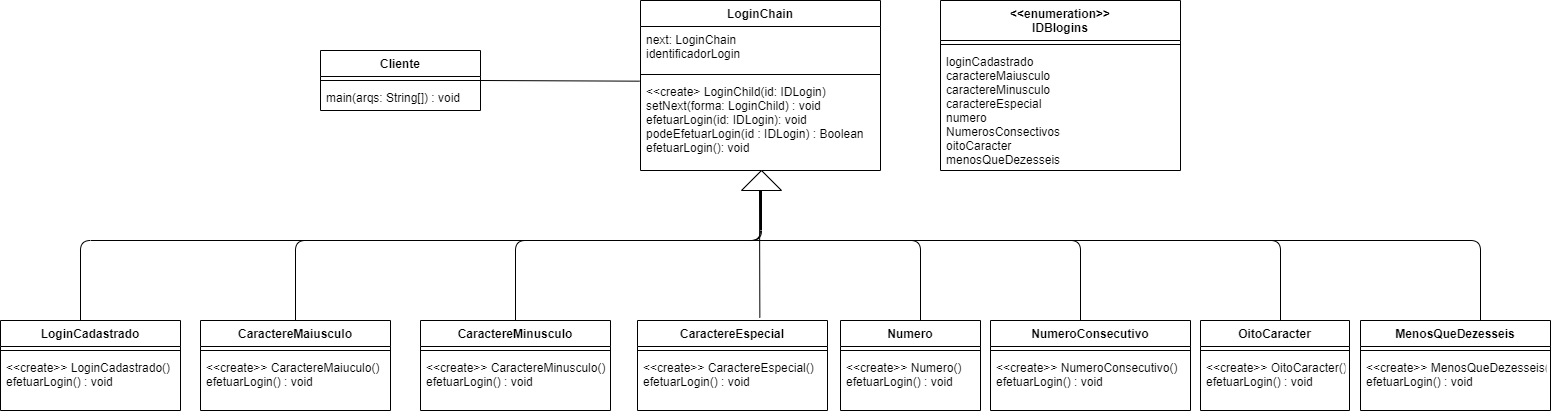

The diagram above was exported from draw.io. Its source (the exported page's mxGraphModel, read from the mxfile embedded in the PNG):
<mxGraphModel dx="630" dy="1394" grid="1" gridSize="10" guides="1" tooltips="1" connect="1" arrows="1" fold="1" page="1" pageScale="1" pageWidth="827" pageHeight="1169" math="0" shadow="0">
  <root>
    <mxCell id="0" />
    <mxCell id="1" parent="0" />
    <mxCell id="3DZQOFGSJrtgBXTMmsF_-1" value="Cliente" style="swimlane;fontStyle=1;align=center;verticalAlign=top;childLayout=stackLayout;horizontal=1;startSize=26;horizontalStack=0;resizeParent=1;resizeParentMax=0;resizeLast=0;collapsible=1;marginBottom=0;" vertex="1" parent="1">
      <mxGeometry x="320" y="-30" width="160" height="60" as="geometry" />
    </mxCell>
    <mxCell id="3DZQOFGSJrtgBXTMmsF_-3" value="" style="line;strokeWidth=1;fillColor=none;align=left;verticalAlign=middle;spacingTop=-1;spacingLeft=3;spacingRight=3;rotatable=0;labelPosition=right;points=[];portConstraint=eastwest;" vertex="1" parent="3DZQOFGSJrtgBXTMmsF_-1">
      <mxGeometry y="26" width="160" height="8" as="geometry" />
    </mxCell>
    <mxCell id="3DZQOFGSJrtgBXTMmsF_-4" value="main(arqs: String[]) : void" style="text;strokeColor=none;fillColor=none;align=left;verticalAlign=top;spacingLeft=4;spacingRight=4;overflow=hidden;rotatable=0;points=[[0,0.5],[1,0.5]];portConstraint=eastwest;" vertex="1" parent="3DZQOFGSJrtgBXTMmsF_-1">
      <mxGeometry y="34" width="160" height="26" as="geometry" />
    </mxCell>
    <mxCell id="3DZQOFGSJrtgBXTMmsF_-5" value="LoginChain" style="swimlane;fontStyle=1;align=center;verticalAlign=top;childLayout=stackLayout;horizontal=1;startSize=26;horizontalStack=0;resizeParent=1;resizeParentMax=0;resizeLast=0;collapsible=1;marginBottom=0;" vertex="1" parent="1">
      <mxGeometry x="640" y="-80" width="240" height="170" as="geometry" />
    </mxCell>
    <mxCell id="3DZQOFGSJrtgBXTMmsF_-6" value="next: LoginChain&#10;identificadorLogin" style="text;strokeColor=none;fillColor=none;align=left;verticalAlign=top;spacingLeft=4;spacingRight=4;overflow=hidden;rotatable=0;points=[[0,0.5],[1,0.5]];portConstraint=eastwest;" vertex="1" parent="3DZQOFGSJrtgBXTMmsF_-5">
      <mxGeometry y="26" width="240" height="44" as="geometry" />
    </mxCell>
    <mxCell id="3DZQOFGSJrtgBXTMmsF_-7" value="" style="line;strokeWidth=1;fillColor=none;align=left;verticalAlign=middle;spacingTop=-1;spacingLeft=3;spacingRight=3;rotatable=0;labelPosition=right;points=[];portConstraint=eastwest;" vertex="1" parent="3DZQOFGSJrtgBXTMmsF_-5">
      <mxGeometry y="70" width="240" height="8" as="geometry" />
    </mxCell>
    <mxCell id="3DZQOFGSJrtgBXTMmsF_-8" value="&lt;&lt;create&gt; LoginChild(id: IDLogin)&#10;setNext(forma: LoginChild) : void&#10;efetuarLogin(id: IDLogin): void&#10;podeEfetuarLogin(id : IDLogin) : Boolean&#10;efetuarLogin(): void" style="text;strokeColor=none;fillColor=none;align=left;verticalAlign=top;spacingLeft=4;spacingRight=4;overflow=hidden;rotatable=0;points=[[0,0.5],[1,0.5]];portConstraint=eastwest;" vertex="1" parent="3DZQOFGSJrtgBXTMmsF_-5">
      <mxGeometry y="78" width="240" height="92" as="geometry" />
    </mxCell>
    <mxCell id="3DZQOFGSJrtgBXTMmsF_-9" value="&lt;&lt;enumeration&gt;&gt;&#10;IDBlogins" style="swimlane;fontStyle=1;align=center;verticalAlign=top;childLayout=stackLayout;horizontal=1;startSize=40;horizontalStack=0;resizeParent=1;resizeParentMax=0;resizeLast=0;collapsible=1;marginBottom=0;" vertex="1" parent="1">
      <mxGeometry x="940" y="-80" width="240" height="170" as="geometry" />
    </mxCell>
    <mxCell id="3DZQOFGSJrtgBXTMmsF_-11" value="" style="line;strokeWidth=1;fillColor=none;align=left;verticalAlign=middle;spacingTop=-1;spacingLeft=3;spacingRight=3;rotatable=0;labelPosition=right;points=[];portConstraint=eastwest;" vertex="1" parent="3DZQOFGSJrtgBXTMmsF_-9">
      <mxGeometry y="40" width="240" height="8" as="geometry" />
    </mxCell>
    <mxCell id="3DZQOFGSJrtgBXTMmsF_-12" value="loginCadastrado&#10;caractereMaiusculo&#10;caractereMinusculo&#10;caractereEspecial&#10;numero&#10;NumerosConsectivos&#10;oitoCaracter&#10;menosQueDezesseis" style="text;strokeColor=none;fillColor=none;align=left;verticalAlign=top;spacingLeft=4;spacingRight=4;overflow=hidden;rotatable=0;points=[[0,0.5],[1,0.5]];portConstraint=eastwest;" vertex="1" parent="3DZQOFGSJrtgBXTMmsF_-9">
      <mxGeometry y="48" width="240" height="122" as="geometry" />
    </mxCell>
    <mxCell id="3DZQOFGSJrtgBXTMmsF_-13" value="LoginCadastrado" style="swimlane;fontStyle=1;align=center;verticalAlign=top;childLayout=stackLayout;horizontal=1;startSize=26;horizontalStack=0;resizeParent=1;resizeParentMax=0;resizeLast=0;collapsible=1;marginBottom=0;" vertex="1" parent="1">
      <mxGeometry y="240" width="180" height="90" as="geometry" />
    </mxCell>
    <mxCell id="3DZQOFGSJrtgBXTMmsF_-15" value="" style="line;strokeWidth=1;fillColor=none;align=left;verticalAlign=middle;spacingTop=-1;spacingLeft=3;spacingRight=3;rotatable=0;labelPosition=right;points=[];portConstraint=eastwest;" vertex="1" parent="3DZQOFGSJrtgBXTMmsF_-13">
      <mxGeometry y="26" width="180" height="8" as="geometry" />
    </mxCell>
    <mxCell id="3DZQOFGSJrtgBXTMmsF_-16" value="&lt;&lt;create&gt;&gt; LoginCadastrado()&#10;efetuarLogin() : void" style="text;strokeColor=none;fillColor=none;align=left;verticalAlign=top;spacingLeft=4;spacingRight=4;overflow=hidden;rotatable=0;points=[[0,0.5],[1,0.5]];portConstraint=eastwest;" vertex="1" parent="3DZQOFGSJrtgBXTMmsF_-13">
      <mxGeometry y="34" width="180" height="56" as="geometry" />
    </mxCell>
    <mxCell id="3DZQOFGSJrtgBXTMmsF_-17" value="CaractereMaiusculo" style="swimlane;fontStyle=1;align=center;verticalAlign=top;childLayout=stackLayout;horizontal=1;startSize=26;horizontalStack=0;resizeParent=1;resizeParentMax=0;resizeLast=0;collapsible=1;marginBottom=0;" vertex="1" parent="1">
      <mxGeometry x="200" y="240" width="190" height="90" as="geometry" />
    </mxCell>
    <mxCell id="3DZQOFGSJrtgBXTMmsF_-18" value="" style="line;strokeWidth=1;fillColor=none;align=left;verticalAlign=middle;spacingTop=-1;spacingLeft=3;spacingRight=3;rotatable=0;labelPosition=right;points=[];portConstraint=eastwest;" vertex="1" parent="3DZQOFGSJrtgBXTMmsF_-17">
      <mxGeometry y="26" width="190" height="8" as="geometry" />
    </mxCell>
    <mxCell id="3DZQOFGSJrtgBXTMmsF_-19" value="&lt;&lt;create&gt;&gt; CaractereMaiuculo()&#10;efetuarLogin() : void" style="text;strokeColor=none;fillColor=none;align=left;verticalAlign=top;spacingLeft=4;spacingRight=4;overflow=hidden;rotatable=0;points=[[0,0.5],[1,0.5]];portConstraint=eastwest;" vertex="1" parent="3DZQOFGSJrtgBXTMmsF_-17">
      <mxGeometry y="34" width="190" height="56" as="geometry" />
    </mxCell>
    <mxCell id="3DZQOFGSJrtgBXTMmsF_-20" value="CaractereMinusculo" style="swimlane;fontStyle=1;align=center;verticalAlign=top;childLayout=stackLayout;horizontal=1;startSize=26;horizontalStack=0;resizeParent=1;resizeParentMax=0;resizeLast=0;collapsible=1;marginBottom=0;" vertex="1" parent="1">
      <mxGeometry x="420" y="240" width="190" height="90" as="geometry" />
    </mxCell>
    <mxCell id="3DZQOFGSJrtgBXTMmsF_-21" value="" style="line;strokeWidth=1;fillColor=none;align=left;verticalAlign=middle;spacingTop=-1;spacingLeft=3;spacingRight=3;rotatable=0;labelPosition=right;points=[];portConstraint=eastwest;" vertex="1" parent="3DZQOFGSJrtgBXTMmsF_-20">
      <mxGeometry y="26" width="190" height="8" as="geometry" />
    </mxCell>
    <mxCell id="3DZQOFGSJrtgBXTMmsF_-22" value="&lt;&lt;create&gt;&gt; CaractereMinusculo()&#10;efetuarLogin() : void" style="text;strokeColor=none;fillColor=none;align=left;verticalAlign=top;spacingLeft=4;spacingRight=4;overflow=hidden;rotatable=0;points=[[0,0.5],[1,0.5]];portConstraint=eastwest;" vertex="1" parent="3DZQOFGSJrtgBXTMmsF_-20">
      <mxGeometry y="34" width="190" height="56" as="geometry" />
    </mxCell>
    <mxCell id="3DZQOFGSJrtgBXTMmsF_-23" value="CaractereEspecial" style="swimlane;fontStyle=1;align=center;verticalAlign=top;childLayout=stackLayout;horizontal=1;startSize=26;horizontalStack=0;resizeParent=1;resizeParentMax=0;resizeLast=0;collapsible=1;marginBottom=0;" vertex="1" parent="1">
      <mxGeometry x="637" y="240" width="190" height="90" as="geometry" />
    </mxCell>
    <mxCell id="3DZQOFGSJrtgBXTMmsF_-24" value="" style="line;strokeWidth=1;fillColor=none;align=left;verticalAlign=middle;spacingTop=-1;spacingLeft=3;spacingRight=3;rotatable=0;labelPosition=right;points=[];portConstraint=eastwest;" vertex="1" parent="3DZQOFGSJrtgBXTMmsF_-23">
      <mxGeometry y="26" width="190" height="8" as="geometry" />
    </mxCell>
    <mxCell id="3DZQOFGSJrtgBXTMmsF_-25" value="&lt;&lt;create&gt;&gt; CaractereEspecial()&#10;efetuarLogin() : void" style="text;strokeColor=none;fillColor=none;align=left;verticalAlign=top;spacingLeft=4;spacingRight=4;overflow=hidden;rotatable=0;points=[[0,0.5],[1,0.5]];portConstraint=eastwest;" vertex="1" parent="3DZQOFGSJrtgBXTMmsF_-23">
      <mxGeometry y="34" width="190" height="56" as="geometry" />
    </mxCell>
    <mxCell id="3DZQOFGSJrtgBXTMmsF_-26" value="Numero" style="swimlane;fontStyle=1;align=center;verticalAlign=top;childLayout=stackLayout;horizontal=1;startSize=26;horizontalStack=0;resizeParent=1;resizeParentMax=0;resizeLast=0;collapsible=1;marginBottom=0;" vertex="1" parent="1">
      <mxGeometry x="840" y="240" width="140" height="90" as="geometry" />
    </mxCell>
    <mxCell id="3DZQOFGSJrtgBXTMmsF_-27" value="" style="line;strokeWidth=1;fillColor=none;align=left;verticalAlign=middle;spacingTop=-1;spacingLeft=3;spacingRight=3;rotatable=0;labelPosition=right;points=[];portConstraint=eastwest;" vertex="1" parent="3DZQOFGSJrtgBXTMmsF_-26">
      <mxGeometry y="26" width="140" height="8" as="geometry" />
    </mxCell>
    <mxCell id="3DZQOFGSJrtgBXTMmsF_-28" value="&lt;&lt;create&gt;&gt; Numero()&#10;efetuarLogin() : void" style="text;strokeColor=none;fillColor=none;align=left;verticalAlign=top;spacingLeft=4;spacingRight=4;overflow=hidden;rotatable=0;points=[[0,0.5],[1,0.5]];portConstraint=eastwest;" vertex="1" parent="3DZQOFGSJrtgBXTMmsF_-26">
      <mxGeometry y="34" width="140" height="56" as="geometry" />
    </mxCell>
    <mxCell id="3DZQOFGSJrtgBXTMmsF_-29" value="NumeroConsecutivo" style="swimlane;fontStyle=1;align=center;verticalAlign=top;childLayout=stackLayout;horizontal=1;startSize=26;horizontalStack=0;resizeParent=1;resizeParentMax=0;resizeLast=0;collapsible=1;marginBottom=0;" vertex="1" parent="1">
      <mxGeometry x="990" y="240" width="200" height="90" as="geometry" />
    </mxCell>
    <mxCell id="3DZQOFGSJrtgBXTMmsF_-30" value="" style="line;strokeWidth=1;fillColor=none;align=left;verticalAlign=middle;spacingTop=-1;spacingLeft=3;spacingRight=3;rotatable=0;labelPosition=right;points=[];portConstraint=eastwest;" vertex="1" parent="3DZQOFGSJrtgBXTMmsF_-29">
      <mxGeometry y="26" width="200" height="8" as="geometry" />
    </mxCell>
    <mxCell id="3DZQOFGSJrtgBXTMmsF_-31" value="&lt;&lt;create&gt;&gt; NumeroConsecutivo()&#10;efetuarLogin() : void" style="text;strokeColor=none;fillColor=none;align=left;verticalAlign=top;spacingLeft=4;spacingRight=4;overflow=hidden;rotatable=0;points=[[0,0.5],[1,0.5]];portConstraint=eastwest;" vertex="1" parent="3DZQOFGSJrtgBXTMmsF_-29">
      <mxGeometry y="34" width="200" height="56" as="geometry" />
    </mxCell>
    <mxCell id="3DZQOFGSJrtgBXTMmsF_-32" value="OitoCaracter" style="swimlane;fontStyle=1;align=center;verticalAlign=top;childLayout=stackLayout;horizontal=1;startSize=26;horizontalStack=0;resizeParent=1;resizeParentMax=0;resizeLast=0;collapsible=1;marginBottom=0;" vertex="1" parent="1">
      <mxGeometry x="1200" y="240" width="149" height="90" as="geometry" />
    </mxCell>
    <mxCell id="3DZQOFGSJrtgBXTMmsF_-33" value="" style="line;strokeWidth=1;fillColor=none;align=left;verticalAlign=middle;spacingTop=-1;spacingLeft=3;spacingRight=3;rotatable=0;labelPosition=right;points=[];portConstraint=eastwest;" vertex="1" parent="3DZQOFGSJrtgBXTMmsF_-32">
      <mxGeometry y="26" width="149" height="8" as="geometry" />
    </mxCell>
    <mxCell id="3DZQOFGSJrtgBXTMmsF_-34" value="&lt;&lt;create&gt;&gt; OitoCaracter()&#10;efetuarLogin() : void" style="text;strokeColor=none;fillColor=none;align=left;verticalAlign=top;spacingLeft=4;spacingRight=4;overflow=hidden;rotatable=0;points=[[0,0.5],[1,0.5]];portConstraint=eastwest;" vertex="1" parent="3DZQOFGSJrtgBXTMmsF_-32">
      <mxGeometry y="34" width="149" height="56" as="geometry" />
    </mxCell>
    <mxCell id="3DZQOFGSJrtgBXTMmsF_-35" value="MenosQueDezesseis" style="swimlane;fontStyle=1;align=center;verticalAlign=top;childLayout=stackLayout;horizontal=1;startSize=26;horizontalStack=0;resizeParent=1;resizeParentMax=0;resizeLast=0;collapsible=1;marginBottom=0;" vertex="1" parent="1">
      <mxGeometry x="1360" y="240" width="190" height="90" as="geometry" />
    </mxCell>
    <mxCell id="3DZQOFGSJrtgBXTMmsF_-36" value="" style="line;strokeWidth=1;fillColor=none;align=left;verticalAlign=middle;spacingTop=-1;spacingLeft=3;spacingRight=3;rotatable=0;labelPosition=right;points=[];portConstraint=eastwest;" vertex="1" parent="3DZQOFGSJrtgBXTMmsF_-35">
      <mxGeometry y="26" width="190" height="8" as="geometry" />
    </mxCell>
    <mxCell id="3DZQOFGSJrtgBXTMmsF_-37" value="&lt;&lt;create&gt;&gt; MenosQueDezesseis()&#10;efetuarLogin() : void" style="text;strokeColor=none;fillColor=none;align=left;verticalAlign=top;spacingLeft=4;spacingRight=4;overflow=hidden;rotatable=0;points=[[0,0.5],[1,0.5]];portConstraint=eastwest;" vertex="1" parent="3DZQOFGSJrtgBXTMmsF_-35">
      <mxGeometry y="34" width="190" height="56" as="geometry" />
    </mxCell>
    <mxCell id="3DZQOFGSJrtgBXTMmsF_-38" value="" style="triangle;whiteSpace=wrap;html=1;rotation=-90;" vertex="1" parent="1">
      <mxGeometry x="751" y="80" width="20" height="40" as="geometry" />
    </mxCell>
    <mxCell id="3DZQOFGSJrtgBXTMmsF_-39" value="" style="endArrow=none;html=1;exitX=0;exitY=0.5;exitDx=0;exitDy=0;" edge="1" parent="1" source="3DZQOFGSJrtgBXTMmsF_-38">
      <mxGeometry width="50" height="50" relative="1" as="geometry">
        <mxPoint x="760" y="160" as="sourcePoint" />
        <mxPoint x="80" y="240" as="targetPoint" />
        <Array as="points">
          <mxPoint x="761" y="160" />
          <mxPoint x="80" y="160" />
        </Array>
      </mxGeometry>
    </mxCell>
    <mxCell id="3DZQOFGSJrtgBXTMmsF_-40" value="" style="endArrow=none;html=1;exitX=0.5;exitY=0;exitDx=0;exitDy=0;" edge="1" parent="1" source="3DZQOFGSJrtgBXTMmsF_-17">
      <mxGeometry width="50" height="50" relative="1" as="geometry">
        <mxPoint x="710" y="60" as="sourcePoint" />
        <mxPoint x="760" y="110" as="targetPoint" />
        <Array as="points">
          <mxPoint x="295" y="160" />
          <mxPoint x="760" y="160" />
        </Array>
      </mxGeometry>
    </mxCell>
    <mxCell id="3DZQOFGSJrtgBXTMmsF_-41" value="" style="endArrow=none;html=1;exitX=0.5;exitY=0;exitDx=0;exitDy=0;" edge="1" parent="1">
      <mxGeometry width="50" height="50" relative="1" as="geometry">
        <mxPoint x="515" y="240" as="sourcePoint" />
        <mxPoint x="750" y="160" as="targetPoint" />
        <Array as="points">
          <mxPoint x="515" y="160" />
        </Array>
      </mxGeometry>
    </mxCell>
    <mxCell id="3DZQOFGSJrtgBXTMmsF_-43" value="" style="endArrow=none;html=1;exitX=0.644;exitY=-0.031;exitDx=0;exitDy=0;exitPerimeter=0;" edge="1" parent="1" source="3DZQOFGSJrtgBXTMmsF_-23">
      <mxGeometry width="50" height="50" relative="1" as="geometry">
        <mxPoint x="750" y="210" as="sourcePoint" />
        <mxPoint x="759" y="110" as="targetPoint" />
      </mxGeometry>
    </mxCell>
    <mxCell id="3DZQOFGSJrtgBXTMmsF_-44" value="" style="endArrow=none;html=1;" edge="1" parent="1">
      <mxGeometry width="50" height="50" relative="1" as="geometry">
        <mxPoint x="920" y="240" as="sourcePoint" />
        <mxPoint x="760" y="160" as="targetPoint" />
        <Array as="points">
          <mxPoint x="920" y="160" />
        </Array>
      </mxGeometry>
    </mxCell>
    <mxCell id="3DZQOFGSJrtgBXTMmsF_-45" value="" style="endArrow=none;html=1;" edge="1" parent="1">
      <mxGeometry width="50" height="50" relative="1" as="geometry">
        <mxPoint x="1080" y="240" as="sourcePoint" />
        <mxPoint x="760" y="160" as="targetPoint" />
        <Array as="points">
          <mxPoint x="1080" y="160" />
        </Array>
      </mxGeometry>
    </mxCell>
    <mxCell id="3DZQOFGSJrtgBXTMmsF_-46" value="" style="endArrow=none;html=1;" edge="1" parent="1">
      <mxGeometry width="50" height="50" relative="1" as="geometry">
        <mxPoint x="1280" y="240" as="sourcePoint" />
        <mxPoint x="750" y="160" as="targetPoint" />
        <Array as="points">
          <mxPoint x="1280" y="160" />
        </Array>
      </mxGeometry>
    </mxCell>
    <mxCell id="3DZQOFGSJrtgBXTMmsF_-47" value="" style="endArrow=none;html=1;" edge="1" parent="1">
      <mxGeometry width="50" height="50" relative="1" as="geometry">
        <mxPoint x="1480" y="240" as="sourcePoint" />
        <mxPoint x="760" y="160" as="targetPoint" />
        <Array as="points">
          <mxPoint x="1480" y="160" />
        </Array>
      </mxGeometry>
    </mxCell>
    <mxCell id="3DZQOFGSJrtgBXTMmsF_-49" value="" style="endArrow=none;html=1;exitX=1;exitY=0.5;exitDx=0;exitDy=0;entryX=-0.003;entryY=0.029;entryDx=0;entryDy=0;entryPerimeter=0;" edge="1" parent="1" source="3DZQOFGSJrtgBXTMmsF_-1" target="3DZQOFGSJrtgBXTMmsF_-8">
      <mxGeometry width="50" height="50" relative="1" as="geometry">
        <mxPoint x="490" y="10" as="sourcePoint" />
        <mxPoint x="540" y="-40" as="targetPoint" />
      </mxGeometry>
    </mxCell>
  </root>
</mxGraphModel>